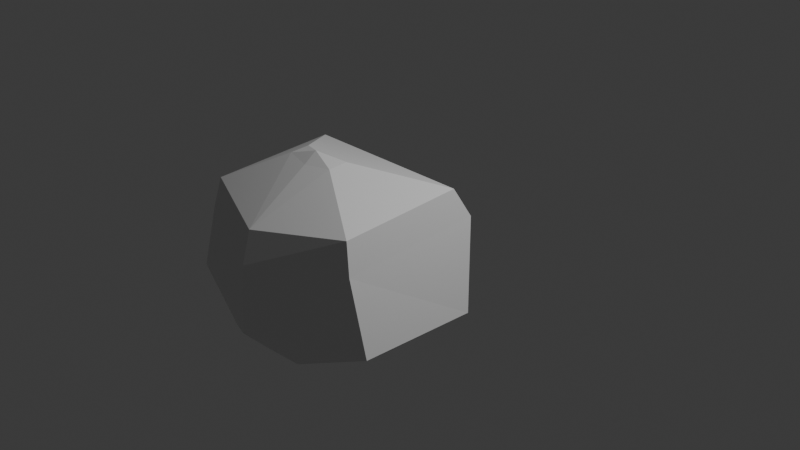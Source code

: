 # Source: fern.blend  (saved by Blender 5.2.44; exported with 4.5.12 LTS)
import bpy
from mathutils import Matrix  # noqa: F401  (used for matrix-valued properties, if any)

bpy.ops.wm.read_factory_settings(use_empty=True)
scene = bpy.context.scene
scene.name = 'Scene'

# ---- collections
col_collection = bpy.data.collections.new('Collection'); scene.collection.children.link(col_collection)

# ---- materials (node trees are filled in below, after node groups)
mat_material = bpy.data.materials.new('Material')
mat_material.alpha_threshold = 0.0
mat_material.use_backface_culling_lightprobe_volume = False
mat_material.roughness = 0.5
mat_material.line_color = (0.0, 0.0, 0.0, 1.0)

# ---- material node trees
mat_material.use_nodes = True; mat_material.node_tree.nodes.clear()
_N = mat_material.node_tree.nodes; _L = mat_material.node_tree.links
n0 = _N.new('ShaderNodeOutputMaterial'); n0.name = 'Material Output'; n0.location = (200, 100)
n1 = _N.new('ShaderNodeBsdfPrincipled'); n1.name = 'Principled BSDF'; n1.location = (-200, 100)
n1.inputs[10].default_value = 0.005
_L.new(n1.outputs[0], n0.inputs[0])
n0.is_active_output = True

# ---- world
world_world = bpy.data.worlds.new('World'); scene.world = world_world
world_world.use_nodes = True; world_world.node_tree.nodes.clear()
_N = world_world.node_tree.nodes; _L = world_world.node_tree.links
n0 = _N.new('ShaderNodeOutputWorld'); n0.name = 'World Output'; n0.location = (200, 100)
n1 = _N.new('ShaderNodeBackground'); n1.name = 'Background'; n1.location = (-200, 100)
n1.inputs[0].default_value = (0.05088, 0.05088, 0.05088, 1.0)
_L.new(n1.outputs[0], n0.inputs[0])
n0.is_active_output = True
world_world.color = (0.05088, 0.05088, 0.05088)
world_world.sun_shadow_jitter_overblur = 0.0

# ---- cameras
cam_camera = bpy.data.cameras.new('Camera')
cam_camera.clip_end = 100.0
cam_camera.ortho_scale = 7.314

# ---- lights
light_light = bpy.data.lights.new('Light', 'POINT')
light_light.energy = 1000.0
light_light.shadow_soft_size = 0.1

# ---- meshes
me_cube = bpy.data.meshes.new('Cube')
me_cube.from_pydata([(1.0, -0.01805, 0.3914), (0.8716, -0.967, -0.7572), (1.0, -1.529, 0.2986), (0.4685, -1.723, -0.7456), (0.923, -1.485, 0.6153), (0.923, -0.1759, 0.6955), (0.0, -1.103, -0.9136), (0.0, -1.103, -0.9136), (1.223, -0.2581, -0.4674), (0.01308, -1.103, -0.9136), (1.223, -1.54, -0.4296), (0.01308, -1.103, -0.9136), (0.0, -0.967, -0.9085), (0.0, -1.932, 0.1783), (0.0, -1.723, -0.7799), (0.0, -0.01805, 0.3914), (0.0, -0.2581, -0.4984), (0.0, -1.98, -0.5133), (0.0, -1.836, 0.5105), (0.0, -0.1759, 0.6955), (0.2743, -1.118, 0.9655), (0.2743, -0.9125, 0.9773), (0.0, -1.181, 0.9467), (0.0, -0.9125, 0.9773), (0.0, -1.045, 1.047), (0.0, -1.045, 1.047), (0.0, -1.045, 1.047), (0.0, -1.045, 1.047)], [], [(20, 21, 25, 24), (12, 1, 11, 7), (4, 5, 21, 20), (1, 3, 9, 11), (8, 0, 2, 10), (16, 15, 0, 8), (12, 16, 8, 1), (1, 8, 10, 3), (0, 15, 19, 5), (7, 11, 9, 6), (3, 10, 17, 14), (3, 14, 6, 9), (13, 2, 4, 18), (18, 4, 20, 22), (10, 2, 13, 17), (2, 0, 5, 4), (5, 19, 23, 21), (25, 27, 26, 24), (22, 20, 24, 26), (21, 23, 27, 25)])
_uv = me_cube.uv_layers.new(name='UVMap')
_uv.uv.foreach_set('vector', [0.625, 0.75, 0.625, 0.5, 0.625, 0.5, 0.625, 0.75, 0.375, 0.375, 0.375, 0.5, 0.375, 0.5, 0.375, 0.375, 0.625, 0.75, 0.625, 0.5, 0.625, 0.5, 0.625, 0.75, 0.375, 0.5, 0.375, 0.75, 0.375, 0.75, 0.375, 0.5, 0.4545, 0.5, 0.625, 0.5, 0.625, 0.75, 0.4545, 0.75, 0.4545, 0.375, 0.625, 0.375, 0.625, 0.5, 0.4545, 0.5, 0.375, 0.375, 0.4545, 0.375, 0.4545, 0.5, 0.375, 0.5, 0.375, 0.5, 0.4545, 0.5, 0.4545, 0.75, 0.375, 0.75, 0.625, 0.5, 0.625, 0.375, 0.625, 0.375, 0.625, 0.5, 0.25, 0.5, 0.375, 0.5, 0.375, 0.75, 0.25, 0.75, 0.375, 0.75, 0.4545, 0.75, 0.4545, 0.875, 0.375, 0.875, 0.375, 0.75, 0.375, 0.875, 0.375, 0.875, 0.375, 0.75, 0.625, 0.875, 0.625, 0.75, 0.625, 0.75, 0.625, 0.875, 0.625, 0.875, 0.625, 0.75, 0.625, 0.75, 0.625, 0.875, 0.4545, 0.75, 0.625, 0.75, 0.625, 0.875, 0.4545, 0.875, 0.625, 0.75, 0.625, 0.5, 0.625, 0.5, 0.625, 0.75, 0.625, 0.5, 0.625, 0.375, 0.625, 0.375, 0.625, 0.5, 0.625, 0.5, 0.75, 0.5, 0.75, 0.75, 0.625, 0.75, 0.625, 0.875, 0.625, 0.75, 0.625, 0.75, 0.625, 0.875, 0.625, 0.5, 0.625, 0.375, 0.625, 0.375, 0.625, 0.5])
me_cube.materials.append(mat_material)
me_cube.use_mirror_vertex_groups = False
me_cube.update()

# ---- objects
ob_cube = bpy.data.objects.new('Cube', me_cube)
ob_light = bpy.data.objects.new('Light', light_light)
ob_camera = bpy.data.objects.new('Camera', cam_camera)
ob_ref_front = bpy.data.objects.new('ref_front', None)
ob_ref_side = bpy.data.objects.new('ref_side', None)
ob_ref_top = bpy.data.objects.new('ref_top', None)
ob_ref_bottom = bpy.data.objects.new('ref_bottom', None)
ob_empty = bpy.data.objects.new('Empty', None)

# ---- transforms, parenting, visibility, modifiers, constraints
ob_cube.location = (0.0, 0.0, 0.0)
ob_cube.lock_rotations_4d = False
ob_cube.empty_display_type = 'ARROWS'
ob_cube.lineart.crease_threshold = 0.0
_m = ob_cube.modifiers.new('Mirror', 'MIRROR')
_m.use_clip = True
ob_light.location = (4.076, 1.005, 5.904)
ob_light.rotation_euler = (0.6503, 0.05522, 1.866)
ob_light.lock_rotations_4d = False
ob_light.empty_display_type = 'ARROWS'
ob_light.color = (0.0, 0.0, 0.0, 0.0)
ob_light.lineart.crease_threshold = 0.0
ob_camera.location = (7.359, -6.926, 4.958)
ob_camera.rotation_euler = (1.109, 0.0, 0.8149)
ob_camera.lock_rotations_4d = False
ob_camera.empty_display_type = 'ARROWS'
ob_camera.color = (0.0, 0.0, 0.0, 0.0)
ob_camera.display_type = 'WIRE'
ob_camera.lineart.crease_threshold = 0.0
ob_ref_front.location = (0.0, 0.0, 0.0)
ob_ref_front.rotation_euler = (1.571, -0.0, -0.0)
ob_ref_front.empty_display_type = 'IMAGE'
ob_ref_front.empty_display_size = 5.0
ob_ref_front.show_empty_image_only_axis_aligned = True
ob_ref_front.use_empty_image_alpha = True
ob_ref_front.empty_image_side = 'FRONT'
ob_ref_front.color = (1.0, 1.0, 1.0, 0.5)
ob_ref_side.location = (0.0, 0.0, 0.0221)
ob_ref_side.rotation_euler = (1.571, -0.0, 1.571)
ob_ref_side.empty_display_type = 'IMAGE'
ob_ref_side.empty_display_size = 5.0
ob_ref_side.show_empty_image_only_axis_aligned = True
ob_ref_side.use_empty_image_alpha = True
ob_ref_side.color = (1.0, 1.0, 1.0, 0.5)
ob_ref_side.hide_render = True
ob_ref_top.location = (-0.07057, 0.0, 0.0)
ob_ref_top.rotation_euler = (0.0, -0.0, -4.712)
ob_ref_top.scale = (1.055, 1.055, 1.055)
ob_ref_top.empty_display_type = 'IMAGE'
ob_ref_top.empty_display_size = 5.0
ob_ref_top.show_empty_image_only_axis_aligned = True
ob_ref_top.use_empty_image_alpha = True
ob_ref_top.empty_image_side = 'FRONT'
ob_ref_top.color = (1.0, 1.0, 1.0, 0.5)
ob_ref_bottom.location = (0.03172, -7.451e-09, 0.0)
ob_ref_bottom.rotation_euler = (3.142, -0.0, 7.854)
ob_ref_bottom.scale = (1.019, 1.019, 1.019)
ob_ref_bottom.empty_display_type = 'IMAGE'
ob_ref_bottom.empty_display_size = 5.0
ob_ref_bottom.show_empty_image_only_axis_aligned = True
ob_ref_bottom.use_empty_image_alpha = True
ob_ref_bottom.empty_image_side = 'FRONT'
ob_ref_bottom.color = (1.0, 1.0, 1.0, 0.5)
ob_empty.location = (0.0, 0.0, -0.1237)
ob_empty.rotation_euler = (1.571, 0.0, 3.142)
ob_empty.scale = (1.101, 1.101, 1.101)
ob_empty.empty_display_type = 'IMAGE'
ob_empty.empty_display_size = 5.0
ob_empty.show_empty_image_only_axis_aligned = True
ob_empty.use_empty_image_alpha = True
ob_empty.empty_image_side = 'FRONT'
ob_empty.color = (1.0, 1.0, 1.0, 0.5)

# ---- collection membership
col_collection.objects.link(ob_cube)
col_collection.objects.link(ob_light)
col_collection.objects.link(ob_camera)
col_collection.objects.link(ob_ref_front)
col_collection.objects.link(ob_ref_side)
col_collection.objects.link(ob_ref_top)
col_collection.objects.link(ob_ref_bottom)
col_collection.objects.link(ob_empty)

# ---- scene / render settings (as saved in the file)
scene.camera = ob_camera
scene.frame_start = 1; scene.frame_end = 250; scene.frame_set(1)
scene.render.engine = 'BLENDER_EEVEE_NEXT'
scene.render.bake_bias = 0.0
scene.render.bake_samples = 0
scene.render.compositor_device = 'GPU'
scene.eevee.use_volume_custom_range = False
scene.eevee.fast_gi_thickness_near = 0.1
scene.eevee.fast_gi_thickness_far = 0.0
scene.eevee.ray_tracing_options.screen_trace_thickness = 0.1
bpy.context.view_layer.update()
